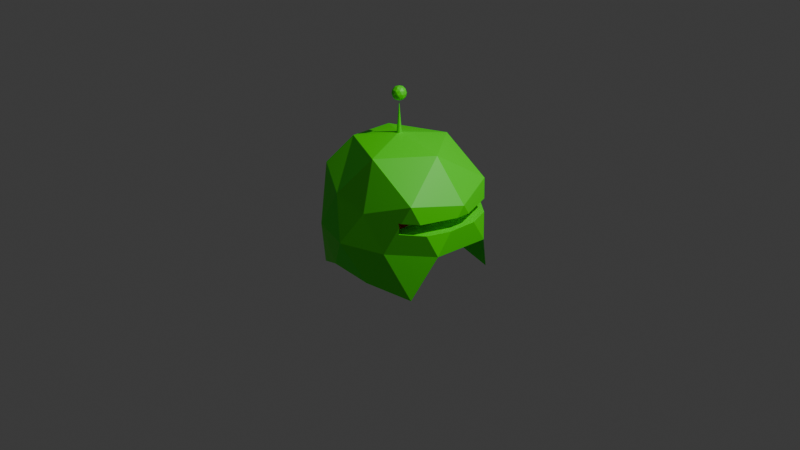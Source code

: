 # Source: SpaceHelmet.blend  (saved by Blender 4.2.66; exported with 4.5.12 LTS)
import bpy
from mathutils import Matrix  # noqa: F401  (used for matrix-valued properties, if any)

bpy.ops.wm.read_factory_settings(use_empty=True)
scene = bpy.context.scene
scene.name = 'Scene'

# ---- collections
col_collection = bpy.data.collections.new('Collection'); scene.collection.children.link(col_collection)

# ---- materials (node trees are filled in below, after node groups)
mat_material_001 = bpy.data.materials.new('Material.001')
mat_material_002 = bpy.data.materials.new('Material.002')

# ---- material node trees
mat_material_001.use_nodes = True; mat_material_001.node_tree.nodes.clear()
_N = mat_material_001.node_tree.nodes; _L = mat_material_001.node_tree.links
n0 = _N.new('ShaderNodeBsdfPrincipled'); n0.name = 'Principled BSDF'; n0.location = (10, 300)
n0.inputs[0].default_value = (0.07299, 1.0, 0.0, 1.0)
n1 = _N.new('ShaderNodeOutputMaterial'); n1.name = 'Material Output'; n1.location = (300, 300)
_L.new(n0.outputs[0], n1.inputs[0])
n1.is_active_output = True
mat_material_002.use_nodes = True; mat_material_002.node_tree.nodes.clear()
_N = mat_material_002.node_tree.nodes; _L = mat_material_002.node_tree.links
n0 = _N.new('ShaderNodeBsdfPrincipled'); n0.name = 'Principled BSDF'; n0.location = (10, 300)
n0.inputs[0].default_value = (1.0, 0.0, 0.01029, 1.0)
n1 = _N.new('ShaderNodeOutputMaterial'); n1.name = 'Material Output'; n1.location = (300, 300)
_L.new(n0.outputs[0], n1.inputs[0])
n1.is_active_output = True

# ---- world
world_world = bpy.data.worlds.new('World'); scene.world = world_world
world_world.use_nodes = True; world_world.node_tree.nodes.clear()
_N = world_world.node_tree.nodes; _L = world_world.node_tree.links
n0 = _N.new('ShaderNodeOutputWorld'); n0.name = 'World Output'; n0.location = (300, 300)
n1 = _N.new('ShaderNodeBackground'); n1.name = 'Background'; n1.location = (10, 300)
n1.inputs[0].default_value = (0.05088, 0.05088, 0.05088, 1.0)
_L.new(n1.outputs[0], n0.inputs[0])
n0.is_active_output = True
world_world.color = (0.05088, 0.05088, 0.05088)
world_world.sun_shadow_jitter_overblur = 0.0

# ---- cameras
cam_camera = bpy.data.cameras.new('Camera')
cam_camera.clip_end = 100.0
cam_camera.ortho_scale = 7.314

# ---- lights
light_light = bpy.data.lights.new('Light', 'POINT')
light_light.energy = 1000.0
light_light.shadow_soft_size = 0.1

# ---- meshes
me_icosphere = bpy.data.meshes.new('Icosphere')
me_icosphere.from_pydata([(0.7236, -0.5257, -0.4472), (0.4922, -0.5577, 0.228), (0.4922, -0.5577, 0.3449), (-0.2181, -0.6714, -0.353), (-0.7889, 0.0, -0.5285), (0.4922, 0.5811, 0.228), (-0.2181, 0.6714, -0.353), (0.4922, 0.5811, 0.3449), (0.7236, 0.5257, -0.4472), (0.2181, -0.6714, 0.353), (-0.639, -0.4042, 0.5462), (-0.639, 0.4042, 0.5462), (0.2181, 0.6714, 0.353), (0.8829, 0.009905, 0.4494), (0.0, 0.0, 0.9454), (0.2075, -0.6385, -0.415), (-0.5826, -0.5, -0.5257), (-0.5826, 0.5, -0.5257), (0.2075, 0.6385, -0.415), (0.8681, -0.3137, 0.009215), (0.8832, 0.3038, -0.01139), (0.0, -0.7893, 0.0), (0.4639, -0.6385, 0.0), (-0.8139, -0.2376, 0.1399), (-0.4639, -0.6385, 0.0), (-0.4639, 0.6385, 0.0), (-0.8139, 0.2376, 0.1399), (0.4639, 0.6385, 0.0), (0.0, 0.7893, 0.0), (0.6882, -0.5, 0.5257), (-0.2075, -0.6385, 0.415), (-0.7367, 0.0, 0.6066), (-0.2075, 0.6385, 0.415), (0.6882, 0.5, 0.5257), (0.1625, -0.5, 0.8507), (0.5257, 0.0, 0.8507), (-0.4097, -0.2376, 0.8564), (-0.4097, 0.2376, 0.8564), (0.1625, 0.5, 0.8507), (0.7963, 0.3912, 0.228), (0.7539, 0.4339, 0.3449), (0.883, 0.1511, 0.228), (0.8829, 0.07657, 0.3449), (0.5612, 0.5785, 0.228), (0.611, 0.5477, 0.3449), (0.5555, 0.5835, 0.3449), (0.5709, 0.5811, 0.3068), (0.5948, -0.5577, 0.3069), (0.5795, -0.5577, 0.3449), (0.611, -0.5477, 0.3449), (0.587, -0.5577, 0.228), (0.7512, -0.4348, 0.3449), (0.7919, -0.3926, 0.228), (0.8754, -0.1529, 0.228), (0.8794, -0.06693, 0.3449), (-1.525e-09, 5.337e-09, 1.419), (-0.05385, 0.03912, 1.378), (0.02057, 0.06331, 1.378), (0.06656, 5.337e-09, 1.378), (0.02057, -0.06331, 1.378), (-0.05385, -0.03912, 1.378), (-0.02057, 0.06331, 1.311), (0.05385, 0.03912, 1.311), (0.05385, -0.03912, 1.311), (-0.02057, -0.06331, 1.311), (-0.06656, 5.337e-09, 1.311), (-1.525e-09, 5.337e-09, 1.27), (0.01209, 0.03721, 1.408), (-0.03165, 0.023, 1.408), (-0.01956, 0.06021, 1.383), (-0.06331, 5.337e-09, 1.383), (-0.03165, -0.023, 1.408), (0.03912, 5.337e-09, 1.408), (0.05122, 0.03721, 1.383), (0.01209, -0.03721, 1.408), (0.05122, -0.03721, 1.383), (-0.01956, -0.06021, 1.383), (-0.07078, 0.023, 1.344), (-0.07078, -0.023, 1.344), (-1.525e-09, 0.07442, 1.344), (-0.04374, 0.06021, 1.344), (0.07078, 0.023, 1.344), (0.04374, 0.06021, 1.344), (0.04374, -0.06021, 1.344), (0.07078, -0.023, 1.344), (-0.04374, -0.06021, 1.344), (-1.525e-09, -0.07442, 1.344), (-0.05122, 0.03721, 1.305), (0.01956, 0.06021, 1.305), (0.06331, 5.337e-09, 1.305), (0.01956, -0.06021, 1.305), (-0.05122, -0.03721, 1.305), (-0.01209, 0.03721, 1.281), (-0.03912, 5.337e-09, 1.281), (0.03165, 0.023, 1.281), (0.03165, -0.023, 1.281), (-0.01209, -0.03721, 1.281), (1.451e-08, 0.02672, 0.9154), (0.005213, 0.02621, 0.9154), (0.01023, 0.02469, 0.9154), (0.01484, 0.02222, 0.9154), (0.01889, 0.01889, 0.9154), (0.02222, 0.01484, 0.9154), (0.02469, 0.01023, 0.9154), (0.02621, 0.005213, 0.9154), (0.02672, 1.762e-08, 0.9154), (0.02621, -0.005213, 0.9154), (0.02469, -0.01023, 0.9154), (0.02222, -0.01484, 0.9154), (0.01889, -0.01889, 0.9154), (0.01484, -0.02222, 0.9154), (0.01023, -0.02469, 0.9154), (0.005213, -0.02621, 0.9154), (1.451e-08, -0.02672, 0.9154), (-0.005213, -0.02621, 0.9154), (-0.01023, -0.02469, 0.9154), (-0.01484, -0.02222, 0.9154), (-0.01889, -0.01889, 0.9154), (-0.02222, -0.01484, 0.9154), (-0.02469, -0.01023, 0.9154), (-0.02621, -0.005213, 0.9154), (-0.02672, 1.762e-08, 0.9154), (-0.02621, 0.005213, 0.9154), (-0.02469, 0.01023, 0.9154), (-0.02222, 0.01484, 0.9154), (-0.01889, 0.01889, 0.9154), (-0.01484, 0.02222, 0.9154), (-0.01023, 0.02469, 0.9154), (-0.005213, 0.02621, 0.9154), (9.626e-09, 1.185e-08, 1.276)], [], [(3, 15, 21), (4, 16, 23), (6, 17, 25), (8, 18, 27), (0, 19, 22), (3, 21, 24), (4, 23, 26), (6, 25, 28), (8, 27, 20), (9, 29, 34), (10, 30, 36), (11, 31, 37), (12, 32, 38), (13, 33, 35), (35, 38, 14), (35, 33, 38), (33, 12, 38), (38, 37, 14), (38, 32, 37), (32, 11, 37), (37, 36, 14), (37, 31, 36), (31, 10, 36), (36, 34, 14), (36, 30, 34), (30, 9, 34), (34, 35, 14), (34, 29, 35), (29, 13, 35), (41, 20, 39), (40, 33, 13, 42), (20, 27, 43, 39), (40, 44, 33), (43, 27, 12, 33, 44, 45, 46), (28, 32, 12), (28, 25, 32), (25, 11, 32), (26, 31, 11), (26, 23, 31), (23, 10, 31), (24, 30, 10), (24, 21, 30), (21, 9, 30), (49, 29, 9, 22, 47, 48), (29, 49, 51), (47, 22, 19, 52, 50), (52, 19, 53), (54, 13, 29, 51), (27, 28, 12), (27, 18, 28), (18, 6, 28), (25, 26, 11), (25, 17, 26), (17, 4, 26), (23, 24, 10), (23, 16, 24), (16, 3, 24), (21, 22, 9), (21, 15, 22), (15, 0, 22), (53, 19, 20, 41), (42, 13, 54), (2, 1, 5, 7), (7, 5, 46, 45), (50, 1, 2, 48, 47), (46, 5, 1, 50, 52, 53, 41, 39, 43), (49, 48, 2, 7, 45, 44, 40, 42, 54, 51), (55, 68, 67), (56, 68, 70), (55, 67, 72), (55, 72, 74), (55, 74, 71), (56, 70, 77), (57, 69, 79), (58, 73, 81), (59, 75, 83), (60, 76, 85), (56, 77, 80), (57, 79, 82), (58, 81, 84), (59, 83, 86), (60, 85, 78), (61, 87, 92), (62, 88, 94), (63, 89, 95), (64, 90, 96), (65, 91, 93), (93, 96, 66), (93, 91, 96), (91, 64, 96), (96, 95, 66), (96, 90, 95), (90, 63, 95), (95, 94, 66), (95, 89, 94), (89, 62, 94), (94, 92, 66), (94, 88, 92), (88, 61, 92), (92, 93, 66), (92, 87, 93), (87, 65, 93), (78, 91, 65), (78, 85, 91), (85, 64, 91), (86, 90, 64), (86, 83, 90), (83, 63, 90), (84, 89, 63), (84, 81, 89), (81, 62, 89), (82, 88, 62), (82, 79, 88), (79, 61, 88), (80, 87, 61), (80, 77, 87), (77, 65, 87), (85, 86, 64), (85, 76, 86), (76, 59, 86), (83, 84, 63), (83, 75, 84), (75, 58, 84), (81, 82, 62), (81, 73, 82), (73, 57, 82), (79, 80, 61), (79, 69, 80), (69, 56, 80), (77, 78, 65), (77, 70, 78), (70, 60, 78), (71, 76, 60), (71, 74, 76), (74, 59, 76), (74, 75, 59), (74, 72, 75), (72, 58, 75), (72, 73, 58), (72, 67, 73), (67, 57, 73), (70, 71, 60), (70, 68, 71), (68, 55, 71), (67, 69, 57), (67, 68, 69), (68, 56, 69), (97, 129, 98), (98, 129, 99), (99, 129, 100), (100, 129, 101), (101, 129, 102), (102, 129, 103), (103, 129, 104), (104, 129, 105), (105, 129, 106), (106, 129, 107), (107, 129, 108), (108, 129, 109), (109, 129, 110), (110, 129, 111), (111, 129, 112), (112, 129, 113), (113, 129, 114), (114, 129, 115), (115, 129, 116), (116, 129, 117), (117, 129, 118), (118, 129, 119), (119, 129, 120), (120, 129, 121), (121, 129, 122), (122, 129, 123), (123, 129, 124), (124, 129, 125), (125, 129, 126), (126, 129, 127), (97, 98, 99, 100, 101, 102, 103, 104, 105, 106, 107, 108, 109, 110, 111, 112, 113, 114, 115, 116, 117, 118, 119, 120, 121, 122, 123, 124, 125, 126, 127, 128), (127, 129, 128), (128, 129, 97)])
_uv = me_icosphere.uv_layers.new(name='UVMap')
_uv.uv.foreach_set('vector', [0.09091, 0.1575, 0.1818, 0.1575, 0.1364, 0.2362, 0.8182, 0.1575, 0.9091, 0.1575, 0.8636, 0.2362, 0.6364, 0.1575, 0.7273, 0.1575, 0.6818, 0.2362, 0.4545, 0.1575, 0.5455, 0.1575, 0.5, 0.2362, 0.2727, 0.1575, 0.3182, 0.2362, 0.2273, 0.2362, 0.09091, 0.1575, 0.1364, 0.2362, 0.04546, 0.2362, 0.8182, 0.1575, 0.8636, 0.2362, 0.7727, 0.2362, 0.6364, 0.1575, 0.6818, 0.2362, 0.5909, 0.2362, 0.4545, 0.1575, 0.5, 0.2362, 0.4091, 0.2362, 0.1818, 0.3149, 0.2727, 0.3149, 0.2273, 0.3937, 0.0, 0.3149, 0.09091, 0.3149, 0.04546, 0.3937, 0.7273, 0.3149, 0.8182, 0.3149, 0.7727, 0.3937, 0.5455, 0.3149, 0.6364, 0.3149, 0.5909, 0.3937, 0.3636, 0.3149, 0.4545, 0.3149, 0.4091, 0.3937, 0.4091, 0.3937, 0.5, 0.3937, 0.4545, 0.4724, 0.4091, 0.3937, 0.4545, 0.3149, 0.5, 0.3937, 0.4545, 0.3149, 0.5455, 0.3149, 0.5, 0.3937, 0.5909, 0.3937, 0.6818, 0.3937, 0.6364, 0.4724, 0.5909, 0.3937, 0.6364, 0.3149, 0.6818, 0.3937, 0.6364, 0.3149, 0.7273, 0.3149, 0.6818, 0.3937, 0.7727, 0.3937, 0.8636, 0.3937, 0.8182, 0.4724, 0.7727, 0.3937, 0.8182, 0.3149, 0.8636, 0.3937, 0.8182, 0.3149, 0.9091, 0.3149, 0.8636, 0.3937, 0.04546, 0.3937, 0.1364, 0.3937, 0.09091, 0.4724, 0.04546, 0.3937, 0.09091, 0.3149, 0.1364, 0.3937, 0.09091, 0.3149, 0.1818, 0.3149, 0.1364, 0.3937, 0.2273, 0.3937, 0.3182, 0.3937, 0.2727, 0.4724, 0.2273, 0.3937, 0.2727, 0.3149, 0.3182, 0.3937, 0.2727, 0.3149, 0.3636, 0.3149, 0.3182, 0.3937, 0.3855, 0.2771, 0.4091, 0.2362, 0.4293, 0.2713, 0.4392, 0.2884, 0.4545, 0.3149, 0.3636, 0.3149, 0.3739, 0.2971, 0.4091, 0.2362, 0.5, 0.2362, 0.4803, 0.2703, 0.4293, 0.2713, 0.4392, 0.2884, 0.4702, 0.2878, 0.4545, 0.3149, 0.4803, 0.2703, 0.5, 0.2362, 0.5455, 0.3149, 0.4545, 0.3149, 0.4702, 0.2878, 0.4903, 0.2947, 0.4819, 0.2709, 0.5909, 0.2362, 0.6364, 0.3149, 0.5455, 0.3149, 0.5909, 0.2362, 0.6818, 0.2362, 0.6364, 0.3149, 0.6818, 0.2362, 0.7273, 0.3149, 0.6364, 0.3149, 0.7727, 0.2362, 0.8182, 0.3149, 0.7273, 0.3149, 0.7727, 0.2362, 0.8636, 0.2362, 0.8182, 0.3149, 0.8636, 0.2362, 0.9091, 0.3149, 0.8182, 0.3149, 0.04546, 0.2362, 0.09091, 0.3149, 0.0, 0.3149, 0.04546, 0.2362, 0.1364, 0.2362, 0.09091, 0.3149, 0.1364, 0.2362, 0.1818, 0.3149, 0.09091, 0.3149, 0.2571, 0.2878, 0.2727, 0.3149, 0.1818, 0.3149, 0.2273, 0.2362, 0.2538, 0.2821, 0.251, 0.2899, 0.2727, 0.3149, 0.2571, 0.2878, 0.2886, 0.2874, 0.2538, 0.2821, 0.2273, 0.2362, 0.3182, 0.2362, 0.2989, 0.2695, 0.2528, 0.2702, 0.2989, 0.2695, 0.3182, 0.2362, 0.3408, 0.2753, 0.3528, 0.2962, 0.3636, 0.3149, 0.2727, 0.3149, 0.2886, 0.2874, 0.5, 0.2362, 0.5909, 0.2362, 0.5455, 0.3149, 0.5, 0.2362, 0.5455, 0.1575, 0.5909, 0.2362, 0.5455, 0.1575, 0.6364, 0.1575, 0.5909, 0.2362, 0.6818, 0.2362, 0.7727, 0.2362, 0.7273, 0.3149, 0.6818, 0.2362, 0.7273, 0.1575, 0.7727, 0.2362, 0.7273, 0.1575, 0.8182, 0.1575, 0.7727, 0.2362, 0.8636, 0.2362, 0.9545, 0.2362, 0.9091, 0.3149, 0.8636, 0.2362, 0.9091, 0.1575, 0.9545, 0.2362, 0.9091, 0.1575, 1.0, 0.1575, 0.9545, 0.2362, 0.1364, 0.2362, 0.2273, 0.2362, 0.1818, 0.3149, 0.1364, 0.2362, 0.1818, 0.1575, 0.2273, 0.2362, 0.1818, 0.1575, 0.2727, 0.1575, 0.2273, 0.2362, 0.3408, 0.2753, 0.3182, 0.2362, 0.4091, 0.2362, 0.3855, 0.2771, 0.3739, 0.2971, 0.3636, 0.3149, 0.3528, 0.2962, 0.625, 0.0, 0.375, 0.0, 0.375, 0.25, 0.625, 0.25, 0.625, 0.25, 0.375, 0.25, 0.375, 0.35, 0.625, 0.3328, 0.375, 0.8877, 0.375, 1.0, 0.625, 1.0, 0.625, 0.8904, 0.5438, 0.8849, 0.225, 0.5, 0.125, 0.5, 0.125, 0.75, 0.2373, 0.75, 0.3117, 0.7138, 0.342, 0.6611, 0.3448, 0.5944, 0.3133, 0.5417, 0.2279, 0.5006, 0.754, 0.7478, 0.7654, 0.75, 0.875, 0.75, 0.875, 0.5, 0.7922, 0.5, 0.754, 0.5073, 0.7021, 0.5323, 0.6552, 0.6108, 0.6565, 0.6423, 0.7031, 0.723, 0.1818, 0.0, 0.2273, 0.07873, 0.1364, 0.07873, 0.2727, 0.1575, 0.3182, 0.07873, 0.3636, 0.1575, 0.9091, 0.0, 0.9545, 0.07873, 0.8636, 0.07873, 0.7273, 0.0, 0.7727, 0.07873, 0.6818, 0.07873, 0.5455, 0.0, 0.5909, 0.07873, 0.5, 0.07873, 0.2727, 0.1575, 0.3636, 0.1575, 0.3182, 0.2362, 0.09091, 0.1575, 0.1818, 0.1575, 0.1364, 0.2362, 0.8182, 0.1575, 0.9091, 0.1575, 0.8636, 0.2362, 0.6364, 0.1575, 0.7273, 0.1575, 0.6818, 0.2362, 0.4545, 0.1575, 0.5455, 0.1575, 0.5, 0.2362, 0.2727, 0.1575, 0.3182, 0.2362, 0.2273, 0.2362, 0.09091, 0.1575, 0.1364, 0.2362, 0.04546, 0.2362, 0.8182, 0.1575, 0.8636, 0.2362, 0.7727, 0.2362, 0.6364, 0.1575, 0.6818, 0.2362, 0.5909, 0.2362, 0.4545, 0.1575, 0.5, 0.2362, 0.4091, 0.2362, 0.1818, 0.3149, 0.2727, 0.3149, 0.2273, 0.3937, 0.0, 0.3149, 0.09091, 0.3149, 0.04546, 0.3937, 0.7273, 0.3149, 0.8182, 0.3149, 0.7727, 0.3937, 0.5455, 0.3149, 0.6364, 0.3149, 0.5909, 0.3937, 0.3636, 0.3149, 0.4545, 0.3149, 0.4091, 0.3937, 0.4091, 0.3937, 0.5, 0.3937, 0.4545, 0.4724, 0.4091, 0.3937, 0.4545, 0.3149, 0.5, 0.3937, 0.4545, 0.3149, 0.5455, 0.3149, 0.5, 0.3937, 0.5909, 0.3937, 0.6818, 0.3937, 0.6364, 0.4724, 0.5909, 0.3937, 0.6364, 0.3149, 0.6818, 0.3937, 0.6364, 0.3149, 0.7273, 0.3149, 0.6818, 0.3937, 0.7727, 0.3937, 0.8636, 0.3937, 0.8182, 0.4724, 0.7727, 0.3937, 0.8182, 0.3149, 0.8636, 0.3937, 0.8182, 0.3149, 0.9091, 0.3149, 0.8636, 0.3937, 0.04546, 0.3937, 0.1364, 0.3937, 0.09091, 0.4724, 0.04546, 0.3937, 0.09091, 0.3149, 0.1364, 0.3937, 0.09091, 0.3149, 0.1818, 0.3149, 0.1364, 0.3937, 0.2273, 0.3937, 0.3182, 0.3937, 0.2727, 0.4724, 0.2273, 0.3937, 0.2727, 0.3149, 0.3182, 0.3937, 0.2727, 0.3149, 0.3636, 0.3149, 0.3182, 0.3937, 0.4091, 0.2362, 0.4545, 0.3149, 0.3636, 0.3149, 0.4091, 0.2362, 0.5, 0.2362, 0.4545, 0.3149, 0.5, 0.2362, 0.5455, 0.3149, 0.4545, 0.3149, 0.5909, 0.2362, 0.6364, 0.3149, 0.5455, 0.3149, 0.5909, 0.2362, 0.6818, 0.2362, 0.6364, 0.3149, 0.6818, 0.2362, 0.7273, 0.3149, 0.6364, 0.3149, 0.7727, 0.2362, 0.8182, 0.3149, 0.7273, 0.3149, 0.7727, 0.2362, 0.8636, 0.2362, 0.8182, 0.3149, 0.8636, 0.2362, 0.9091, 0.3149, 0.8182, 0.3149, 0.04546, 0.2362, 0.09091, 0.3149, 0.0, 0.3149, 0.04546, 0.2362, 0.1364, 0.2362, 0.09091, 0.3149, 0.1364, 0.2362, 0.1818, 0.3149, 0.09091, 0.3149, 0.2273, 0.2362, 0.2727, 0.3149, 0.1818, 0.3149, 0.2273, 0.2362, 0.3182, 0.2362, 0.2727, 0.3149, 0.3182, 0.2362, 0.3636, 0.3149, 0.2727, 0.3149, 0.5, 0.2362, 0.5909, 0.2362, 0.5455, 0.3149, 0.5, 0.2362, 0.5455, 0.1575, 0.5909, 0.2362, 0.5455, 0.1575, 0.6364, 0.1575, 0.5909, 0.2362, 0.6818, 0.2362, 0.7727, 0.2362, 0.7273, 0.3149, 0.6818, 0.2362, 0.7273, 0.1575, 0.7727, 0.2362, 0.7273, 0.1575, 0.8182, 0.1575, 0.7727, 0.2362, 0.8636, 0.2362, 0.9545, 0.2362, 0.9091, 0.3149, 0.8636, 0.2362, 0.9091, 0.1575, 0.9545, 0.2362, 0.9091, 0.1575, 1.0, 0.1575, 0.9545, 0.2362, 0.1364, 0.2362, 0.2273, 0.2362, 0.1818, 0.3149, 0.1364, 0.2362, 0.1818, 0.1575, 0.2273, 0.2362, 0.1818, 0.1575, 0.2727, 0.1575, 0.2273, 0.2362, 0.3182, 0.2362, 0.4091, 0.2362, 0.3636, 0.3149, 0.3182, 0.2362, 0.3636, 0.1575, 0.4091, 0.2362, 0.3636, 0.1575, 0.4545, 0.1575, 0.4091, 0.2362, 0.5, 0.07873, 0.5455, 0.1575, 0.4545, 0.1575, 0.5, 0.07873, 0.5909, 0.07873, 0.5455, 0.1575, 0.5909, 0.07873, 0.6364, 0.1575, 0.5455, 0.1575, 0.6818, 0.07873, 0.7273, 0.1575, 0.6364, 0.1575, 0.6818, 0.07873, 0.7727, 0.07873, 0.7273, 0.1575, 0.7727, 0.07873, 0.8182, 0.1575, 0.7273, 0.1575, 0.8636, 0.07873, 0.9091, 0.1575, 0.8182, 0.1575, 0.8636, 0.07873, 0.9545, 0.07873, 0.9091, 0.1575, 0.9545, 0.07873, 1.0, 0.1575, 0.9091, 0.1575, 0.3636, 0.1575, 0.4091, 0.07873, 0.4545, 0.1575, 0.3636, 0.1575, 0.3182, 0.07873, 0.4091, 0.07873, 0.3182, 0.07873, 0.3636, 0.0, 0.4091, 0.07873, 0.1364, 0.07873, 0.1818, 0.1575, 0.09091, 0.1575, 0.1364, 0.07873, 0.2273, 0.07873, 0.1818, 0.1575, 0.2273, 0.07873, 0.2727, 0.1575, 0.1818, 0.1575, 0.25, 0.49, 0.25, 0.25, 0.2968, 0.4854, 0.2968, 0.4854, 0.25, 0.25, 0.3418, 0.4717, 0.3418, 0.4717, 0.25, 0.25, 0.3833, 0.4496, 0.3833, 0.4496, 0.25, 0.25, 0.4197, 0.4197, 0.4197, 0.4197, 0.25, 0.25, 0.4496, 0.3833, 0.4496, 0.3833, 0.25, 0.25, 0.4717, 0.3418, 0.4717, 0.3418, 0.25, 0.25, 0.4854, 0.2968, 0.4854, 0.2968, 0.25, 0.25, 0.49, 0.25, 0.49, 0.25, 0.25, 0.25, 0.4854, 0.2032, 0.4854, 0.2032, 0.25, 0.25, 0.4717, 0.1582, 0.4717, 0.1582, 0.25, 0.25, 0.4496, 0.1167, 0.4496, 0.1167, 0.25, 0.25, 0.4197, 0.08029, 0.4197, 0.08029, 0.25, 0.25, 0.3833, 0.05045, 0.3833, 0.05045, 0.25, 0.25, 0.3418, 0.02827, 0.3418, 0.02827, 0.25, 0.25, 0.2968, 0.01461, 0.2968, 0.01461, 0.25, 0.25, 0.25, 0.01, 0.25, 0.01, 0.25, 0.25, 0.2032, 0.01461, 0.2032, 0.01461, 0.25, 0.25, 0.1582, 0.02827, 0.1582, 0.02827, 0.25, 0.25, 0.1167, 0.05045, 0.1167, 0.05045, 0.25, 0.25, 0.08029, 0.08029, 0.08029, 0.08029, 0.25, 0.25, 0.05045, 0.1167, 0.05045, 0.1167, 0.25, 0.25, 0.02827, 0.1582, 0.02827, 0.1582, 0.25, 0.25, 0.01461, 0.2032, 0.01461, 0.2032, 0.25, 0.25, 0.01, 0.25, 0.01, 0.25, 0.25, 0.25, 0.01461, 0.2968, 0.01461, 0.2968, 0.25, 0.25, 0.02827, 0.3418, 0.02827, 0.3418, 0.25, 0.25, 0.05045, 0.3833, 0.05045, 0.3833, 0.25, 0.25, 0.08029, 0.4197, 0.08029, 0.4197, 0.25, 0.25, 0.1167, 0.4496, 0.1167, 0.4496, 0.25, 0.25, 0.1582, 0.4717, 0.75, 0.49, 0.7968, 0.4854, 0.8418, 0.4717, 0.8833, 0.4496, 0.9197, 0.4197, 0.9496, 0.3833, 0.9717, 0.3418, 0.9854, 0.2968, 0.99, 0.25, 0.9854, 0.2032, 0.9717, 0.1582, 0.9496, 0.1167, 0.9197, 0.08029, 0.8833, 0.05045, 0.8418, 0.02827, 0.7968, 0.01461, 0.75, 0.01, 0.7032, 0.01461, 0.6582, 0.02827, 0.6167, 0.05045, 0.5803, 0.08029, 0.5504, 0.1167, 0.5283, 0.1582, 0.5146, 0.2032, 0.51, 0.25, 0.5146, 0.2968, 0.5283, 0.3418, 0.5504, 0.3833, 0.5803, 0.4197, 0.6167, 0.4496, 0.6582, 0.4717, 0.7032, 0.4854, 0.1582, 0.4717, 0.25, 0.25, 0.2032, 0.4854, 0.2032, 0.4854, 0.25, 0.25, 0.25, 0.49])
me_icosphere.materials.append(mat_material_001)
me_icosphere.update()
me_cube_002 = bpy.data.meshes.new('Cube.002')
me_cube_002.from_pydata([(2.166, -2.43, 0.9952), (2.166, -2.43, 1.508), (2.166, 2.531, 0.9952), (2.166, 2.531, 1.508), (2.213, -2.43, 0.9952), (2.213, -2.43, 1.508), (2.213, 2.531, 0.9952), (2.213, 2.531, 1.508)], [], [(0, 1, 3, 2), (2, 3, 7, 6), (6, 7, 5, 4), (4, 5, 1, 0), (2, 6, 4, 0), (7, 3, 1, 5)])
_uv = me_cube_002.uv_layers.new(name='UVMap')
_uv.uv.foreach_set('vector', [0.375, 0.0, 0.625, 0.0, 0.625, 0.25, 0.375, 0.25, 0.375, 0.25, 0.625, 0.25, 0.625, 0.5, 0.375, 0.5, 0.375, 0.5, 0.625, 0.5, 0.625, 0.75, 0.375, 0.75, 0.375, 0.75, 0.625, 0.75, 0.625, 1.0, 0.375, 1.0, 0.125, 0.5, 0.375, 0.5, 0.375, 0.75, 0.125, 0.75, 0.625, 0.5, 0.875, 0.5, 0.875, 0.75, 0.625, 0.75])
me_cube_002.materials.append(mat_material_002)
me_cube_002.update()

# ---- objects
ob_light = bpy.data.objects.new('Light', light_light)
ob_camera = bpy.data.objects.new('Camera', cam_camera)
ob_icosphere = bpy.data.objects.new('Icosphere', me_icosphere)
ob_cube = bpy.data.objects.new('Cube', me_cube_002)

# ---- transforms, parenting, visibility, modifiers, constraints
ob_light.location = (4.076, 1.005, 5.904)
ob_light.rotation_euler = (0.6503, 0.05522, 1.866)
ob_light.lock_rotations_4d = False
ob_light.empty_display_type = 'ARROWS'
ob_light.color = (0.0, 0.0, 0.0, 0.0)
ob_light.lineart.crease_threshold = 0.0
ob_camera.location = (7.359, -6.926, 4.958)
ob_camera.rotation_euler = (1.109, 0.0, 0.8149)
ob_camera.lock_rotations_4d = False
ob_camera.empty_display_type = 'ARROWS'
ob_camera.color = (0.0, 0.0, 0.0, 0.0)
ob_camera.display_type = 'WIRE'
ob_camera.lineart.crease_threshold = 0.0
ob_icosphere.location = (0.0, 0.0, 0.0)
ob_cube.location = (0.0, 0.0, 0.0)
ob_cube.scale = (0.2291, 0.2291, 0.2291)

# ---- collection membership
col_collection.objects.link(ob_light)
col_collection.objects.link(ob_camera)
col_collection.objects.link(ob_icosphere)
col_collection.objects.link(ob_cube)

# ---- scene / render settings (as saved in the file)
scene.camera = ob_camera
scene.frame_start = 1; scene.frame_end = 250; scene.frame_set(1)
scene.render.engine = 'BLENDER_EEVEE_NEXT'
bpy.context.view_layer.update()
